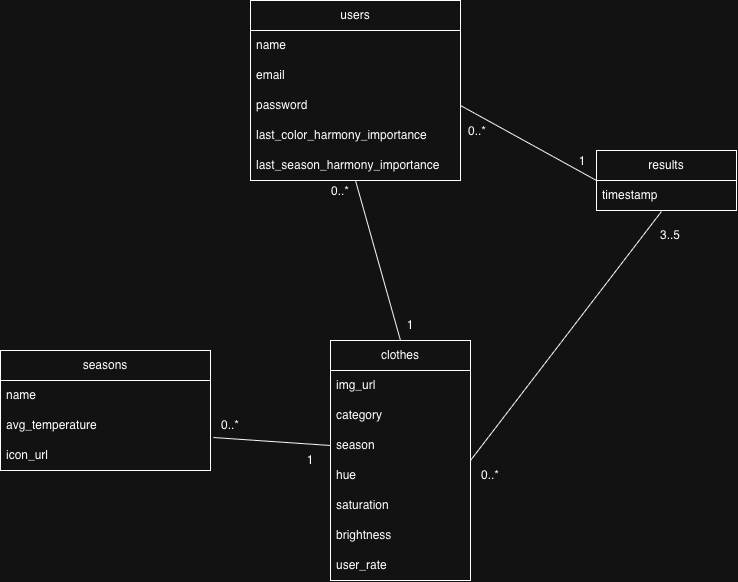

The diagram above was exported from draw.io. Its source (the exported page's mxGraphModel, read from the mxfile embedded in the PNG):
<mxGraphModel dx="1796" dy="650" grid="1" gridSize="10" guides="1" tooltips="1" connect="1" arrows="1" fold="1" page="1" pageScale="1" pageWidth="850" pageHeight="1100" math="0" shadow="0">
  <root>
    <mxCell id="0" />
    <mxCell id="1" parent="0" />
    <mxCell id="t1B01UuASkak65DXRcQM-3" parent="1" style="swimlane;fontStyle=0;childLayout=stackLayout;horizontal=1;startSize=30;horizontalStack=0;resizeParent=1;resizeParentMax=0;resizeLast=0;collapsible=1;marginBottom=0;whiteSpace=wrap;html=1;" value="users" vertex="1">
      <mxGeometry height="180" width="210" x="140" y="140" as="geometry" />
    </mxCell>
    <mxCell id="t1B01UuASkak65DXRcQM-16" parent="t1B01UuASkak65DXRcQM-3" style="text;strokeColor=none;fillColor=none;align=left;verticalAlign=middle;spacingLeft=4;spacingRight=4;overflow=hidden;points=[[0,0.5],[1,0.5]];portConstraint=eastwest;rotatable=0;whiteSpace=wrap;html=1;" value="name" vertex="1">
      <mxGeometry height="30" width="210" y="30" as="geometry" />
    </mxCell>
    <mxCell id="t1B01UuASkak65DXRcQM-15" parent="t1B01UuASkak65DXRcQM-3" style="text;strokeColor=none;fillColor=none;align=left;verticalAlign=middle;spacingLeft=4;spacingRight=4;overflow=hidden;points=[[0,0.5],[1,0.5]];portConstraint=eastwest;rotatable=0;whiteSpace=wrap;html=1;" value="email" vertex="1">
      <mxGeometry height="30" width="210" y="60" as="geometry" />
    </mxCell>
    <mxCell id="t1B01UuASkak65DXRcQM-5" parent="t1B01UuASkak65DXRcQM-3" style="text;strokeColor=none;fillColor=none;align=left;verticalAlign=middle;spacingLeft=4;spacingRight=4;overflow=hidden;points=[[0,0.5],[1,0.5]];portConstraint=eastwest;rotatable=0;whiteSpace=wrap;html=1;" value="password" vertex="1">
      <mxGeometry height="30" width="210" y="90" as="geometry" />
    </mxCell>
    <mxCell id="t1B01UuASkak65DXRcQM-18" parent="t1B01UuASkak65DXRcQM-3" style="text;strokeColor=none;fillColor=none;align=left;verticalAlign=middle;spacingLeft=4;spacingRight=4;overflow=hidden;points=[[0,0.5],[1,0.5]];portConstraint=eastwest;rotatable=0;whiteSpace=wrap;html=1;" value="last_color_harmony_importance" vertex="1">
      <mxGeometry height="30" width="210" y="120" as="geometry" />
    </mxCell>
    <mxCell id="t1B01UuASkak65DXRcQM-19" parent="t1B01UuASkak65DXRcQM-3" style="text;strokeColor=none;fillColor=none;align=left;verticalAlign=middle;spacingLeft=4;spacingRight=4;overflow=hidden;points=[[0,0.5],[1,0.5]];portConstraint=eastwest;rotatable=0;whiteSpace=wrap;html=1;" value="last_season_harmony_importance" vertex="1">
      <mxGeometry height="30" width="210" y="150" as="geometry" />
    </mxCell>
    <mxCell id="t1B01UuASkak65DXRcQM-7" parent="1" style="swimlane;fontStyle=0;childLayout=stackLayout;horizontal=1;startSize=30;horizontalStack=0;resizeParent=1;resizeParentMax=0;resizeLast=0;collapsible=1;marginBottom=0;whiteSpace=wrap;html=1;" value="results" vertex="1">
      <mxGeometry height="60" width="140" x="486" y="290" as="geometry" />
    </mxCell>
    <mxCell id="t1B01UuASkak65DXRcQM-26" parent="t1B01UuASkak65DXRcQM-7" style="text;strokeColor=none;fillColor=none;align=left;verticalAlign=middle;spacingLeft=4;spacingRight=4;overflow=hidden;points=[[0,0.5],[1,0.5]];portConstraint=eastwest;rotatable=0;whiteSpace=wrap;html=1;" value="timestamp" vertex="1">
      <mxGeometry height="30" width="140" y="30" as="geometry" />
    </mxCell>
    <mxCell id="t1B01UuASkak65DXRcQM-11" parent="1" style="swimlane;fontStyle=0;childLayout=stackLayout;horizontal=1;startSize=30;horizontalStack=0;resizeParent=1;resizeParentMax=0;resizeLast=0;collapsible=1;marginBottom=0;whiteSpace=wrap;html=1;" value="clothes" vertex="1">
      <mxGeometry height="240" width="140" x="220" y="480" as="geometry" />
    </mxCell>
    <mxCell id="t1B01UuASkak65DXRcQM-12" parent="t1B01UuASkak65DXRcQM-11" style="text;strokeColor=none;fillColor=none;align=left;verticalAlign=middle;spacingLeft=4;spacingRight=4;overflow=hidden;points=[[0,0.5],[1,0.5]];portConstraint=eastwest;rotatable=0;whiteSpace=wrap;html=1;" value="img_url" vertex="1">
      <mxGeometry height="30" width="140" y="30" as="geometry" />
    </mxCell>
    <mxCell id="t1B01UuASkak65DXRcQM-13" parent="t1B01UuASkak65DXRcQM-11" style="text;strokeColor=none;fillColor=none;align=left;verticalAlign=middle;spacingLeft=4;spacingRight=4;overflow=hidden;points=[[0,0.5],[1,0.5]];portConstraint=eastwest;rotatable=0;whiteSpace=wrap;html=1;" value="category" vertex="1">
      <mxGeometry height="30" width="140" y="60" as="geometry" />
    </mxCell>
    <mxCell id="t1B01UuASkak65DXRcQM-14" parent="t1B01UuASkak65DXRcQM-11" style="text;strokeColor=none;fillColor=none;align=left;verticalAlign=middle;spacingLeft=4;spacingRight=4;overflow=hidden;points=[[0,0.5],[1,0.5]];portConstraint=eastwest;rotatable=0;whiteSpace=wrap;html=1;" value="season" vertex="1">
      <mxGeometry height="30" width="140" y="90" as="geometry" />
    </mxCell>
    <mxCell id="t1B01UuASkak65DXRcQM-20" parent="t1B01UuASkak65DXRcQM-11" style="text;strokeColor=none;fillColor=none;align=left;verticalAlign=middle;spacingLeft=4;spacingRight=4;overflow=hidden;points=[[0,0.5],[1,0.5]];portConstraint=eastwest;rotatable=0;whiteSpace=wrap;html=1;" value="hue" vertex="1">
      <mxGeometry height="30" width="140" y="120" as="geometry" />
    </mxCell>
    <mxCell id="t1B01UuASkak65DXRcQM-21" parent="t1B01UuASkak65DXRcQM-11" style="text;strokeColor=none;fillColor=none;align=left;verticalAlign=middle;spacingLeft=4;spacingRight=4;overflow=hidden;points=[[0,0.5],[1,0.5]];portConstraint=eastwest;rotatable=0;whiteSpace=wrap;html=1;" value="saturation" vertex="1">
      <mxGeometry height="30" width="140" y="150" as="geometry" />
    </mxCell>
    <mxCell id="t1B01UuASkak65DXRcQM-22" parent="t1B01UuASkak65DXRcQM-11" style="text;strokeColor=none;fillColor=none;align=left;verticalAlign=middle;spacingLeft=4;spacingRight=4;overflow=hidden;points=[[0,0.5],[1,0.5]];portConstraint=eastwest;rotatable=0;whiteSpace=wrap;html=1;" value="brightness" vertex="1">
      <mxGeometry height="30" width="140" y="180" as="geometry" />
    </mxCell>
    <mxCell id="t1B01UuASkak65DXRcQM-23" parent="t1B01UuASkak65DXRcQM-11" style="text;strokeColor=none;fillColor=none;align=left;verticalAlign=middle;spacingLeft=4;spacingRight=4;overflow=hidden;points=[[0,0.5],[1,0.5]];portConstraint=eastwest;rotatable=0;whiteSpace=wrap;html=1;" value="user_rate" vertex="1">
      <mxGeometry height="30" width="140" y="210" as="geometry" />
    </mxCell>
    <mxCell id="KLHRBJhm6dDb2cO7-Wkg-1" edge="1" parent="1" source="t1B01UuASkak65DXRcQM-11" style="endArrow=none;html=1;rounded=0;exitX=0.5;exitY=0;exitDx=0;exitDy=0;entryX=0.5;entryY=1;entryDx=0;entryDy=0;" target="t1B01UuASkak65DXRcQM-3" value="">
      <mxGeometry height="50" relative="1" width="50" as="geometry">
        <mxPoint x="400" y="470" as="sourcePoint" />
        <mxPoint x="540" y="510" as="targetPoint" />
      </mxGeometry>
    </mxCell>
    <mxCell id="KLHRBJhm6dDb2cO7-Wkg-2" parent="1" style="text;html=1;whiteSpace=wrap;strokeColor=none;fillColor=none;align=center;verticalAlign=middle;rounded=0;" value="0..*" vertex="1">
      <mxGeometry height="30" width="60" x="200" y="316" as="geometry" />
    </mxCell>
    <mxCell id="KLHRBJhm6dDb2cO7-Wkg-3" parent="1" style="text;html=1;whiteSpace=wrap;strokeColor=none;fillColor=none;align=center;verticalAlign=middle;rounded=0;" value="1" vertex="1">
      <mxGeometry height="30" width="60" x="270" y="450" as="geometry" />
    </mxCell>
    <mxCell id="KLHRBJhm6dDb2cO7-Wkg-4" edge="1" parent="1" source="t1B01UuASkak65DXRcQM-11" style="endArrow=none;html=1;rounded=0;exitX=1;exitY=0.5;exitDx=0;exitDy=0;entryX=0.464;entryY=1.033;entryDx=0;entryDy=0;entryPerimeter=0;" target="t1B01UuASkak65DXRcQM-26" value="">
      <mxGeometry height="50" relative="1" width="50" as="geometry">
        <mxPoint x="400" y="470" as="sourcePoint" />
        <mxPoint x="470" y="560" as="targetPoint" />
      </mxGeometry>
    </mxCell>
    <mxCell id="KLHRBJhm6dDb2cO7-Wkg-5" parent="1" style="text;html=1;whiteSpace=wrap;strokeColor=none;fillColor=none;align=center;verticalAlign=middle;rounded=0;" value="0..*" vertex="1">
      <mxGeometry height="30" width="60" x="350" y="600" as="geometry" />
    </mxCell>
    <mxCell id="KLHRBJhm6dDb2cO7-Wkg-6" parent="1" style="text;html=1;whiteSpace=wrap;strokeColor=none;fillColor=none;align=center;verticalAlign=middle;rounded=0;" value="3..5" vertex="1">
      <mxGeometry height="30" width="60" x="530" y="360" as="geometry" />
    </mxCell>
    <mxCell id="KLHRBJhm6dDb2cO7-Wkg-7" edge="1" parent="1" source="t1B01UuASkak65DXRcQM-5" style="endArrow=none;html=1;rounded=0;entryX=0;entryY=0.5;entryDx=0;entryDy=0;exitX=1;exitY=0.5;exitDx=0;exitDy=0;" target="t1B01UuASkak65DXRcQM-7" value="">
      <mxGeometry height="50" relative="1" width="50" as="geometry">
        <mxPoint x="400" y="470" as="sourcePoint" />
        <mxPoint x="486" y="335" as="targetPoint" />
      </mxGeometry>
    </mxCell>
    <mxCell id="KLHRBJhm6dDb2cO7-Wkg-8" parent="1" style="text;html=1;whiteSpace=wrap;strokeColor=none;fillColor=none;align=center;verticalAlign=middle;rounded=0;" value="0..*" vertex="1">
      <mxGeometry height="30" width="60" x="337" y="256" as="geometry" />
    </mxCell>
    <mxCell id="KLHRBJhm6dDb2cO7-Wkg-9" parent="1" style="text;html=1;whiteSpace=wrap;strokeColor=none;fillColor=none;align=center;verticalAlign=middle;rounded=0;" value="1" vertex="1">
      <mxGeometry height="30" width="60" x="442" y="286" as="geometry" />
    </mxCell>
    <mxCell id="3F68WqBGS2dAW6TVL3ci-1" parent="1" style="swimlane;fontStyle=0;childLayout=stackLayout;horizontal=1;startSize=30;horizontalStack=0;resizeParent=1;resizeParentMax=0;resizeLast=0;collapsible=1;marginBottom=0;whiteSpace=wrap;html=1;" value="seasons" vertex="1">
      <mxGeometry height="120" width="210" x="-110" y="490" as="geometry" />
    </mxCell>
    <mxCell id="3F68WqBGS2dAW6TVL3ci-3" parent="3F68WqBGS2dAW6TVL3ci-1" style="text;strokeColor=none;fillColor=none;align=left;verticalAlign=middle;spacingLeft=4;spacingRight=4;overflow=hidden;points=[[0,0.5],[1,0.5]];portConstraint=eastwest;rotatable=0;whiteSpace=wrap;html=1;" value="name" vertex="1">
      <mxGeometry height="30" width="210" y="30" as="geometry" />
    </mxCell>
    <mxCell id="3F68WqBGS2dAW6TVL3ci-4" parent="3F68WqBGS2dAW6TVL3ci-1" style="text;strokeColor=none;fillColor=none;align=left;verticalAlign=middle;spacingLeft=4;spacingRight=4;overflow=hidden;points=[[0,0.5],[1,0.5]];portConstraint=eastwest;rotatable=0;whiteSpace=wrap;html=1;" value="avg_temperature" vertex="1">
      <mxGeometry height="30" width="210" y="60" as="geometry" />
    </mxCell>
    <mxCell id="3F68WqBGS2dAW6TVL3ci-5" parent="3F68WqBGS2dAW6TVL3ci-1" style="text;strokeColor=none;fillColor=none;align=left;verticalAlign=middle;spacingLeft=4;spacingRight=4;overflow=hidden;points=[[0,0.5],[1,0.5]];portConstraint=eastwest;rotatable=0;whiteSpace=wrap;html=1;" value="icon_url" vertex="1">
      <mxGeometry height="30" width="210" y="90" as="geometry" />
    </mxCell>
    <mxCell id="3F68WqBGS2dAW6TVL3ci-11" parent="1" style="text;html=1;whiteSpace=wrap;strokeColor=none;fillColor=none;align=center;verticalAlign=middle;rounded=0;" value="0..*" vertex="1">
      <mxGeometry height="30" width="60" x="90" y="550" as="geometry" />
    </mxCell>
    <mxCell id="3F68WqBGS2dAW6TVL3ci-12" edge="1" parent="1" source="t1B01UuASkak65DXRcQM-14" style="endArrow=none;html=1;rounded=0;entryX=1.014;entryY=0.9;entryDx=0;entryDy=0;entryPerimeter=0;exitX=0;exitY=0.5;exitDx=0;exitDy=0;" target="3F68WqBGS2dAW6TVL3ci-4" value="">
      <mxGeometry height="50" relative="1" width="50" as="geometry">
        <mxPoint x="280" y="510" as="sourcePoint" />
        <mxPoint x="160" y="510" as="targetPoint" />
      </mxGeometry>
    </mxCell>
    <mxCell id="3F68WqBGS2dAW6TVL3ci-13" parent="1" style="text;html=1;whiteSpace=wrap;strokeColor=none;fillColor=none;align=center;verticalAlign=middle;rounded=0;" value="1" vertex="1">
      <mxGeometry height="30" width="60" x="170" y="585" as="geometry" />
    </mxCell>
  </root>
</mxGraphModel>